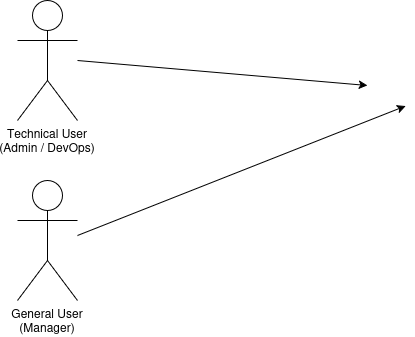

The diagram above was exported from draw.io. Its source (the exported page's mxGraphModel, read from the mxfile embedded in the PNG):
<mxGraphModel dx="891" dy="847" grid="1" gridSize="10" guides="1" tooltips="1" connect="1" arrows="1" fold="1" page="1" pageScale="1" pageWidth="850" pageHeight="1100" math="0" shadow="0">
  <root>
    <mxCell id="0" />
    <mxCell id="1" parent="0" />
    <mxCell id="xXMBeEQAHrTZ9k9JguUF-16" parent="1" style="shape=umlActor;verticalLabelPosition=bottom;verticalAlign=top;" value="Technical User&#10;(Admin / DevOps)" vertex="1">
      <mxGeometry height="120" width="60" x="40" y="180" as="geometry" />
    </mxCell>
    <mxCell id="xXMBeEQAHrTZ9k9JguUF-17" parent="1" style="shape=umlActor;verticalLabelPosition=bottom;verticalAlign=top;" value="General User&#10;(Manager)" vertex="1">
      <mxGeometry height="120" width="60" x="40" y="360" as="geometry" />
    </mxCell>
    <mxCell id="xXMBeEQAHrTZ9k9JguUF-28" edge="1" parent="1" style="">
      <mxGeometry relative="1" as="geometry">
        <mxPoint x="100" y="415" as="sourcePoint" />
        <mxPoint x="428.20559344428875" y="285.4451604825176" as="targetPoint" />
      </mxGeometry>
    </mxCell>
    <mxCell id="xXMBeEQAHrTZ9k9JguUF-26" edge="1" parent="1" style="entryX=0;entryY=0.5;entryDx=0;entryDy=0;">
      <mxGeometry relative="1" as="geometry">
        <mxPoint x="100" y="240" as="sourcePoint" />
        <mxPoint x="390" y="265" as="targetPoint" />
      </mxGeometry>
    </mxCell>
  </root>
</mxGraphModel>